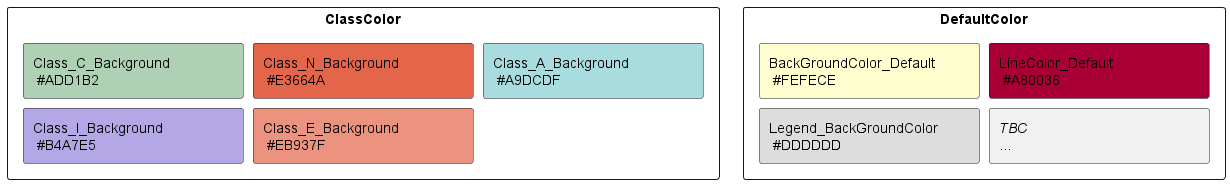

The diagram above was rendered by PlantUML. Its source (embedded in the PNG):
@startuml
skinparam minClassWidth 200
skinparam nodesep 10
skinparam ranksep 10

rectangle "ClassColor" {
rectangle "Class_C_Background\n #ADD1B2" #ADD1B2
rectangle "Class_N_Background\n #E3664A" #E3664A
rectangle "Class_A_Background\n #A9DCDF" #A9DCDF
rectangle "Class_I_Background\n #B4A7E5" #B4A7E5
rectangle "Class_E_Background\n #EB937F" #EB937F
}
rectangle "DefaultColor" {
rectangle "BackGroundColor_Default\n #FEFECE" #FEFECE
rectangle "LineColor_Default\n #A80036"       #A80036
rectangle "Legend_BackGroundColor\n #DDDDDD"   #DDDDDD
rectangle "//TBC//\n..."
}
@enduml